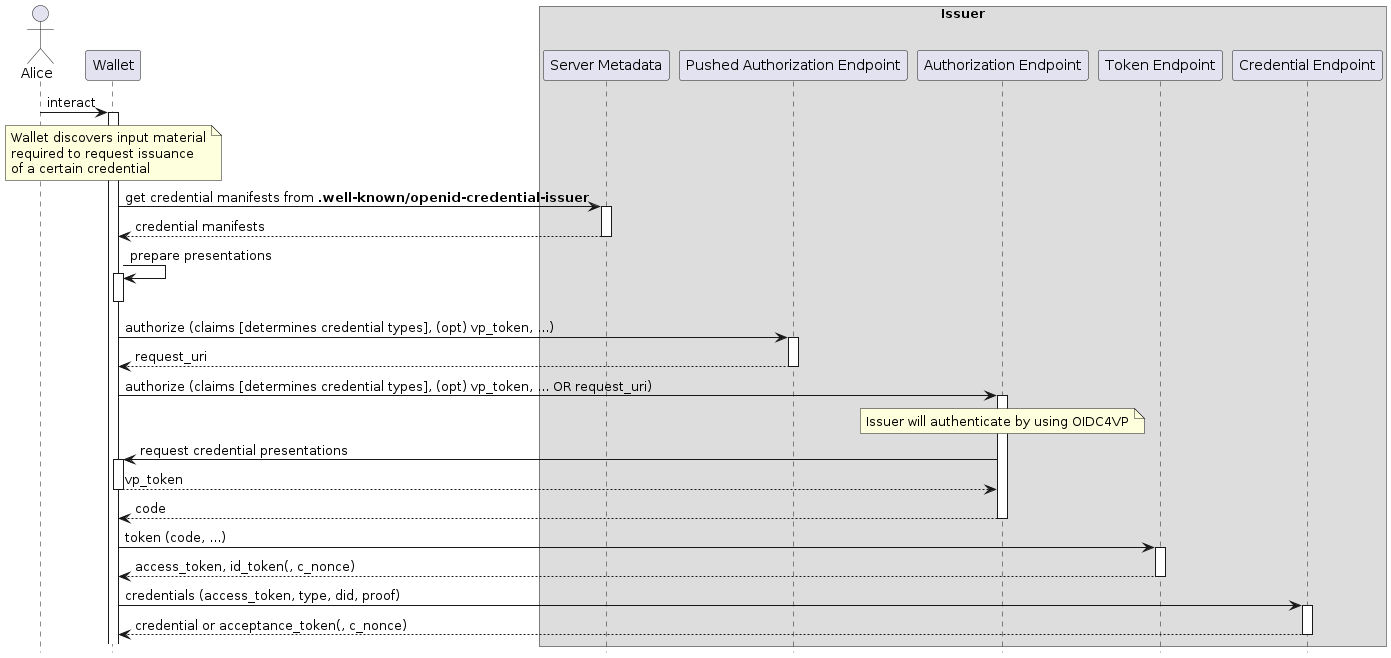

The diagram above was rendered by PlantUML. Its source (embedded in the PNG):
@startuml

!theme cb_seq_Purples_9 from https://raw.githubusercontent.com/mweagle/C4-PlantUML-Themes/main/palettes

actor Alice as U
participant "Wallet" as W
box Issuer
participant "Server Metadata" as metadata
participant "Pushed Authorization Endpoint" as PAR
participant "Authorization Endpoint" as AS
participant "Token Endpoint" as T
participant "Credential Endpoint" as P
end box
autoactivate on
hide footbox

U -> W: interact
note over W: Wallet discovers input material\nrequired to request issuance\nof a certain credential 
W -> metadata: get credential manifests from **.well-known/openid-credential-issuer**
return credential manifests

W -> W: prepare presentations
deactivate W

W -> PAR: authorize (claims [determines credential types], (opt) vp_token, ...)

return request_uri

W -> AS: authorize (claims [determines credential types], (opt) vp_token, ... OR request_uri)

note over AS: Issuer will authenticate by using OIDC4VP

AS -> W: request credential presentations
return vp_token

return code

W -> T: token (code, ...)
return access_token, id_token(, c_nonce)

W->P: credentials (access_token, type, did, proof)

return credential or acceptance_token(, c_nonce)

@enduml